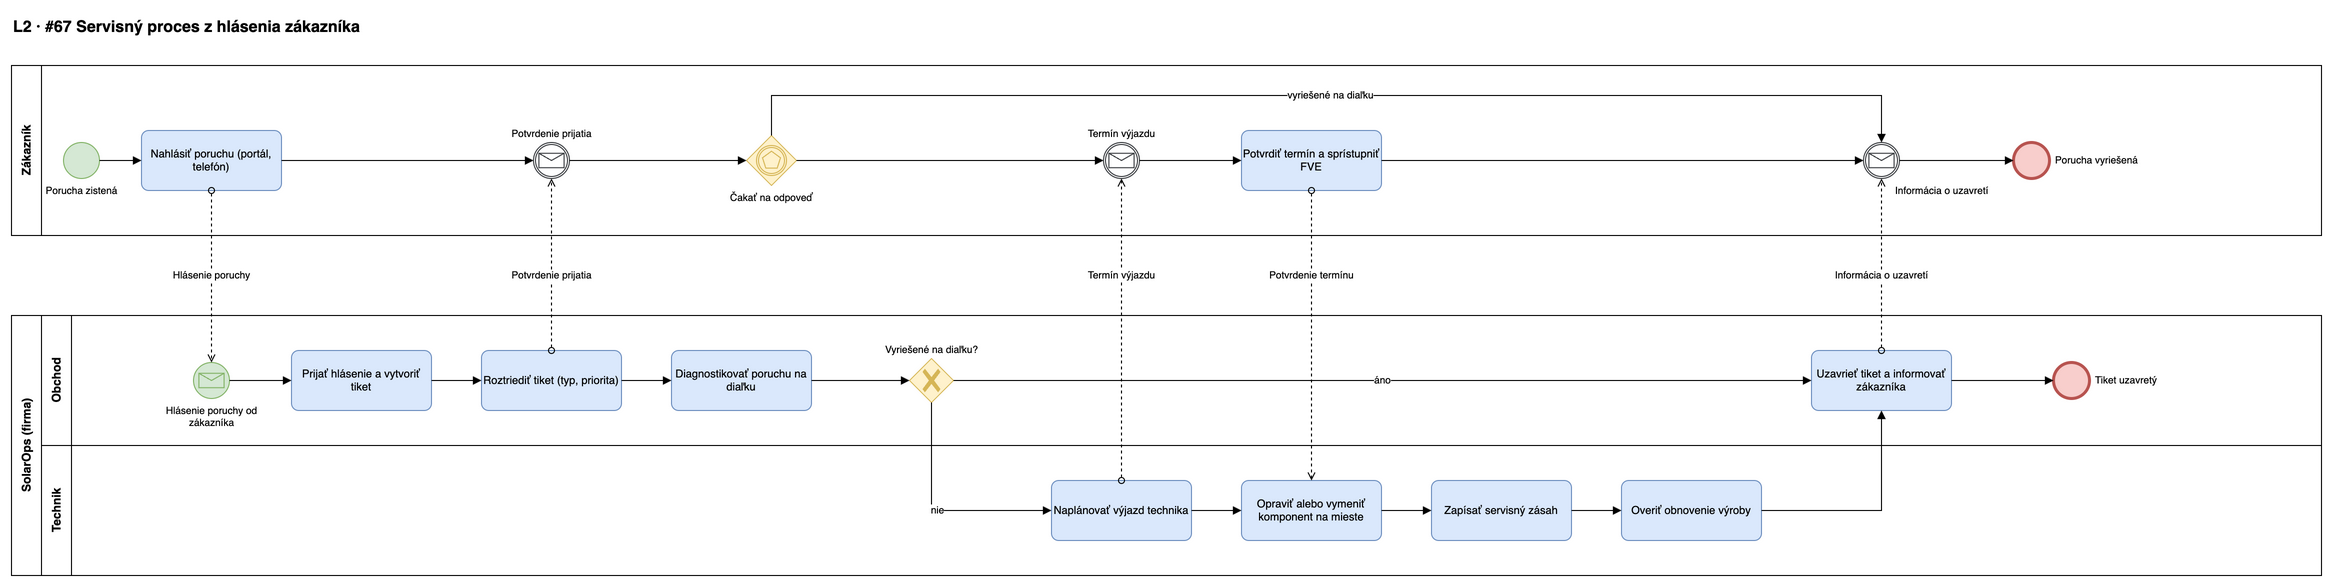

The diagram above was exported from draw.io. Its source (the exported page's mxGraphModel, read from the mxfile embedded in the PNG):
<mxGraphModel adaptiveColors="auto" grid="1" gridSize="10" guides="1" tooltips="1" connect="1" arrows="1" fold="1" page="0" math="0" shadow="0">
  <root>
    <mxCell id="0" />
    <mxCell id="1" parent="0" />
    <mxCell id="p7-title" value="L2 · #67 Servisný proces z hlásenia zákazníka" style="text;html=1;fontSize=16;fontStyle=1;align=left;" vertex="1" parent="1">
      <mxGeometry x="40" y="15" width="900" height="30" as="geometry" />
    </mxCell>
    <mxCell id="p7-Z" value="Zákazník" style="swimlane;horizontal=0;whiteSpace=wrap;html=1;startSize=30;fontStyle=1;fillColor=none;" vertex="1" parent="1">
      <mxGeometry x="40" y="70" width="2310" height="170" as="geometry" />
    </mxCell>
    <mxCell id="p7-pool" value="SolarOps (firma)" style="swimlane;horizontal=0;whiteSpace=wrap;html=1;startSize=30;fontStyle=1;fillColor=none;" vertex="1" parent="1">
      <mxGeometry x="40" y="320" width="2310" height="260" as="geometry" />
    </mxCell>
    <mxCell id="p7-lane0" value="Obchod" style="swimlane;horizontal=0;whiteSpace=wrap;html=1;startSize=30;fillColor=none;" vertex="1" parent="p7-pool">
      <mxGeometry x="30" y="0" width="2280" height="130" as="geometry" />
    </mxCell>
    <mxCell id="p7-lane1" value="Technik" style="swimlane;horizontal=0;whiteSpace=wrap;html=1;startSize=30;fillColor=none;" vertex="1" parent="p7-pool">
      <mxGeometry x="30" y="130" width="2280" height="130" as="geometry" />
    </mxCell>
    <mxCell id="p7-s" value="Hlásenie poruchy od&lt;br&gt;zákazníka" style="shape=mxgraph.bpmn.shape;html=1;labelBackgroundColor=#ffffff;perimeter=ellipsePerimeter;outlineConnect=0;fontSize=10;outline=standard;symbol=message;fillColor=#d5e8d4;strokeColor=#82b366;verticalLabelPosition=bottom;verticalAlign=top;labelPosition=center;align=center;" vertex="1" parent="p7-lane0">
      <mxGeometry x="152" y="47" width="36" height="36" as="geometry" />
    </mxCell>
    <mxCell id="p7-t1" value="Prijať hlásenie a vytvoriť tiket" style="rounded=1;whiteSpace=wrap;html=1;arcSize=12;fillColor=#dae8fc;strokeColor=#6c8ebf;fontSize=11;" vertex="1" parent="p7-lane0">
      <mxGeometry x="250" y="35" width="140" height="60" as="geometry" />
    </mxCell>
    <mxCell id="p7-t1b" value="Roztriediť tiket (typ, priorita)" style="rounded=1;whiteSpace=wrap;html=1;arcSize=12;fillColor=#dae8fc;strokeColor=#6c8ebf;fontSize=11;" vertex="1" parent="p7-lane0">
      <mxGeometry x="440" y="35" width="140" height="60" as="geometry" />
    </mxCell>
    <mxCell id="p7-t2" value="Diagnostikovať poruchu na diaľku" style="rounded=1;whiteSpace=wrap;html=1;arcSize=12;fillColor=#dae8fc;strokeColor=#6c8ebf;fontSize=11;" vertex="1" parent="p7-lane0">
      <mxGeometry x="630" y="35" width="140" height="60" as="geometry" />
    </mxCell>
    <mxCell id="p7-g" value="Vyriešené na diaľku?" style="shape=mxgraph.bpmn.gateway2;html=1;labelBackgroundColor=#ffffff;perimeter=rhombusPerimeter;outlineConnect=0;fillColor=#fff2cc;strokeColor=#d6b656;fontSize=10;outline=none;symbol=none;gwType=exclusive;verticalLabelPosition=top;verticalAlign=bottom;labelPosition=center;align=center;" vertex="1" parent="p7-lane0">
      <mxGeometry x="868" y="43" width="44" height="44" as="geometry" />
    </mxCell>
    <mxCell id="p7-t3" value="Naplánovať výjazd technika" style="rounded=1;whiteSpace=wrap;html=1;arcSize=12;fillColor=#dae8fc;strokeColor=#6c8ebf;fontSize=11;" vertex="1" parent="p7-lane1">
      <mxGeometry x="1010" y="35" width="140" height="60" as="geometry" />
    </mxCell>
    <mxCell id="p7-t4" value="Opraviť alebo vymeniť komponent na mieste" style="rounded=1;whiteSpace=wrap;html=1;arcSize=12;fillColor=#dae8fc;strokeColor=#6c8ebf;fontSize=11;" vertex="1" parent="p7-lane1">
      <mxGeometry x="1200" y="35" width="140" height="60" as="geometry" />
    </mxCell>
    <mxCell id="p7-t5" value="Zapísať servisný zásah" style="rounded=1;whiteSpace=wrap;html=1;arcSize=12;fillColor=#dae8fc;strokeColor=#6c8ebf;fontSize=11;" vertex="1" parent="p7-lane1">
      <mxGeometry x="1390" y="35" width="140" height="60" as="geometry" />
    </mxCell>
    <mxCell id="p7-t6" value="Overiť obnovenie výroby" style="rounded=1;whiteSpace=wrap;html=1;arcSize=12;fillColor=#dae8fc;strokeColor=#6c8ebf;fontSize=11;" vertex="1" parent="p7-lane1">
      <mxGeometry x="1580" y="35" width="140" height="60" as="geometry" />
    </mxCell>
    <mxCell id="p7-t7" value="Uzavrieť tiket a informovať zákazníka" style="rounded=1;whiteSpace=wrap;html=1;arcSize=12;fillColor=#dae8fc;strokeColor=#6c8ebf;fontSize=11;" vertex="1" parent="p7-lane0">
      <mxGeometry x="1770" y="35" width="140" height="60" as="geometry" />
    </mxCell>
    <mxCell id="p7-x" value="Tiket uzavretý" style="shape=mxgraph.bpmn.shape;html=1;labelBackgroundColor=#ffffff;perimeter=ellipsePerimeter;outlineConnect=0;fontSize=10;outline=end;symbol=general;fillColor=#f8cecc;strokeColor=#b85450;verticalLabelPosition=middle;verticalAlign=middle;labelPosition=right;align=left;spacingLeft=4;" vertex="1" parent="p7-lane0">
      <mxGeometry x="2012" y="47" width="36" height="36" as="geometry" />
    </mxCell>
    <mxCell id="p7-zs" value="Porucha zistená" style="shape=mxgraph.bpmn.shape;html=1;labelBackgroundColor=#ffffff;perimeter=ellipsePerimeter;outlineConnect=0;fontSize=10;outline=standard;symbol=general;fillColor=#d5e8d4;strokeColor=#82b366;verticalLabelPosition=bottom;verticalAlign=top;labelPosition=center;align=center;" vertex="1" parent="p7-Z">
      <mxGeometry x="52" y="77" width="36" height="36" as="geometry" />
    </mxCell>
    <mxCell id="p7-z1" value="Nahlásiť poruchu (portál, telefón)" style="rounded=1;whiteSpace=wrap;html=1;arcSize=12;fillColor=#dae8fc;strokeColor=#6c8ebf;fontSize=11;" vertex="1" parent="p7-Z">
      <mxGeometry x="130" y="65" width="140" height="60" as="geometry" />
    </mxCell>
    <mxCell id="p7-zc1" value="Potvrdenie prijatia" style="shape=mxgraph.bpmn.shape;html=1;labelBackgroundColor=#ffffff;perimeter=ellipsePerimeter;outlineConnect=0;fontSize=10;outline=catching;symbol=message;fillColor=#ffffff;strokeColor=#36393d;verticalLabelPosition=top;verticalAlign=bottom;labelPosition=center;align=center;" vertex="1" parent="p7-Z">
      <mxGeometry x="522" y="77" width="36" height="36" as="geometry" />
    </mxCell>
    <mxCell id="p7-zg" value="Čakať na odpoveď" style="shape=mxgraph.bpmn.gateway2;html=1;labelBackgroundColor=#ffffff;perimeter=rhombusPerimeter;outlineConnect=0;fillColor=#fff2cc;strokeColor=#d6b656;fontSize=10;outline=catching;symbol=multiple;verticalLabelPosition=bottom;verticalAlign=top;labelPosition=center;align=center;" vertex="1" parent="p7-Z">
      <mxGeometry x="735" y="70" width="50" height="50" as="geometry" />
    </mxCell>
    <mxCell id="p7-zc2" value="Termín výjazdu" style="shape=mxgraph.bpmn.shape;html=1;labelBackgroundColor=#ffffff;perimeter=ellipsePerimeter;outlineConnect=0;fontSize=10;outline=catching;symbol=message;fillColor=#ffffff;strokeColor=#36393d;verticalLabelPosition=top;verticalAlign=bottom;labelPosition=center;align=center;" vertex="1" parent="p7-Z">
      <mxGeometry x="1092" y="77" width="36" height="36" as="geometry" />
    </mxCell>
    <mxCell id="p7-z2" value="Potvrdiť termín a sprístupniť FVE" style="rounded=1;whiteSpace=wrap;html=1;arcSize=12;fillColor=#dae8fc;strokeColor=#6c8ebf;fontSize=11;" vertex="1" parent="p7-Z">
      <mxGeometry x="1230" y="65" width="140" height="60" as="geometry" />
    </mxCell>
    <mxCell id="p7-zc3" value="Informácia o uzavretí" style="shape=mxgraph.bpmn.shape;html=1;labelBackgroundColor=#ffffff;perimeter=ellipsePerimeter;outlineConnect=0;fontSize=10;outline=catching;symbol=message;fillColor=#ffffff;strokeColor=#36393d;verticalLabelPosition=bottom;verticalAlign=top;labelPosition=right;align=left;spacingLeft=-6;" vertex="1" parent="p7-Z">
      <mxGeometry x="1852" y="77" width="36" height="36" as="geometry" />
    </mxCell>
    <mxCell id="p7-zx" value="Porucha vyriešená" style="shape=mxgraph.bpmn.shape;html=1;labelBackgroundColor=#ffffff;perimeter=ellipsePerimeter;outlineConnect=0;fontSize=10;outline=end;symbol=general;fillColor=#f8cecc;strokeColor=#b85450;verticalLabelPosition=middle;verticalAlign=middle;labelPosition=right;align=left;spacingLeft=4;" vertex="1" parent="p7-Z">
      <mxGeometry x="2002" y="77" width="36" height="36" as="geometry" />
    </mxCell>
    <mxCell id="p7-e1" value="" style="edgeStyle=orthogonalEdgeStyle;rounded=0;html=1;endArrow=block;endFill=1;fontSize=10;labelBackgroundColor=#ffffff;exitX=1;exitY=0.5;entryX=0;entryY=0.5;" edge="1" parent="1" source="p7-s" target="p7-t1">
      <mxGeometry relative="1" as="geometry" />
    </mxCell>
    <mxCell id="p7-e2" value="" style="edgeStyle=orthogonalEdgeStyle;rounded=0;html=1;endArrow=block;endFill=1;fontSize=10;labelBackgroundColor=#ffffff;exitX=1;exitY=0.5;entryX=0;entryY=0.5;" edge="1" parent="1" source="p7-t1" target="p7-t1b">
      <mxGeometry relative="1" as="geometry" />
    </mxCell>
    <mxCell id="p7-e3" value="" style="edgeStyle=orthogonalEdgeStyle;rounded=0;html=1;endArrow=block;endFill=1;fontSize=10;labelBackgroundColor=#ffffff;exitX=1;exitY=0.5;entryX=0;entryY=0.5;" edge="1" parent="1" source="p7-t1b" target="p7-t2">
      <mxGeometry relative="1" as="geometry" />
    </mxCell>
    <mxCell id="p7-e4" value="" style="edgeStyle=orthogonalEdgeStyle;rounded=0;html=1;endArrow=block;endFill=1;fontSize=10;labelBackgroundColor=#ffffff;exitX=1;exitY=0.5;entryX=0;entryY=0.5;" edge="1" parent="1" source="p7-t2" target="p7-g">
      <mxGeometry relative="1" as="geometry" />
    </mxCell>
    <mxCell id="p7-e5" value="áno" style="edgeStyle=orthogonalEdgeStyle;rounded=0;html=1;endArrow=block;endFill=1;fontSize=10;labelBackgroundColor=#ffffff;exitX=1;exitY=0.5;entryX=0;entryY=0.5;" edge="1" parent="1" source="p7-g" target="p7-t7">
      <mxGeometry relative="1" as="geometry" />
    </mxCell>
    <mxCell id="p7-e6" value="nie" style="edgeStyle=orthogonalEdgeStyle;rounded=0;html=1;endArrow=block;endFill=1;fontSize=10;labelBackgroundColor=#ffffff;exitX=0.5;exitY=1;entryX=0;entryY=0.5;" edge="1" parent="1" source="p7-g" target="p7-t3">
      <mxGeometry relative="1" as="geometry" />
    </mxCell>
    <mxCell id="p7-e7" value="" style="edgeStyle=orthogonalEdgeStyle;rounded=0;html=1;endArrow=block;endFill=1;fontSize=10;labelBackgroundColor=#ffffff;exitX=1;exitY=0.5;entryX=0;entryY=0.5;" edge="1" parent="1" source="p7-t3" target="p7-t4">
      <mxGeometry relative="1" as="geometry" />
    </mxCell>
    <mxCell id="p7-e8" value="" style="edgeStyle=orthogonalEdgeStyle;rounded=0;html=1;endArrow=block;endFill=1;fontSize=10;labelBackgroundColor=#ffffff;exitX=1;exitY=0.5;entryX=0;entryY=0.5;" edge="1" parent="1" source="p7-t4" target="p7-t5">
      <mxGeometry relative="1" as="geometry" />
    </mxCell>
    <mxCell id="p7-e9" value="" style="edgeStyle=orthogonalEdgeStyle;rounded=0;html=1;endArrow=block;endFill=1;fontSize=10;labelBackgroundColor=#ffffff;exitX=1;exitY=0.5;entryX=0;entryY=0.5;" edge="1" parent="1" source="p7-t5" target="p7-t6">
      <mxGeometry relative="1" as="geometry" />
    </mxCell>
    <mxCell id="p7-e10" value="" style="edgeStyle=orthogonalEdgeStyle;rounded=0;html=1;endArrow=block;endFill=1;fontSize=10;labelBackgroundColor=#ffffff;exitX=1;exitY=0.5;entryX=0.5;entryY=1;" edge="1" parent="1" source="p7-t6" target="p7-t7">
      <mxGeometry relative="1" as="geometry" />
    </mxCell>
    <mxCell id="p7-e11" value="" style="edgeStyle=orthogonalEdgeStyle;rounded=0;html=1;endArrow=block;endFill=1;fontSize=10;labelBackgroundColor=#ffffff;exitX=1;exitY=0.5;entryX=0;entryY=0.5;" edge="1" parent="1" source="p7-t7" target="p7-x">
      <mxGeometry relative="1" as="geometry" />
    </mxCell>
    <mxCell id="p7-e12" value="Hlásenie poruchy" style="edgeStyle=orthogonalEdgeStyle;rounded=0;html=1;dashed=1;endArrow=open;endFill=0;startArrow=oval;startFill=0;fontSize=10;labelBackgroundColor=#ffffff;exitX=0.5;exitY=1;entryX=0.5;entryY=0;" edge="1" parent="1" source="p7-z1" target="p7-s">
      <mxGeometry relative="1" as="geometry" x="-0.012" />
    </mxCell>
    <mxCell id="p7-e13" value="Potvrdenie prijatia" style="edgeStyle=orthogonalEdgeStyle;rounded=0;html=1;dashed=1;endArrow=open;endFill=0;startArrow=oval;startFill=0;fontSize=10;labelBackgroundColor=#ffffff;exitX=0.5;exitY=0;entryX=0.5;entryY=1;" edge="1" parent="1" source="p7-t1b" target="p7-zc1">
      <mxGeometry relative="1" as="geometry" x="-0.128" />
    </mxCell>
    <mxCell id="p7-e14" value="Termín výjazdu" style="edgeStyle=orthogonalEdgeStyle;rounded=0;html=1;dashed=1;endArrow=open;endFill=0;startArrow=oval;startFill=0;fontSize=10;labelBackgroundColor=#ffffff;exitX=0.5;exitY=0;entryX=0.5;entryY=1;" edge="1" parent="1" source="p7-t3" target="p7-zc2">
      <mxGeometry relative="1" as="geometry" x="0.358" />
    </mxCell>
    <mxCell id="p7-e15" value="Informácia o uzavretí" style="edgeStyle=orthogonalEdgeStyle;rounded=0;html=1;dashed=1;endArrow=open;endFill=0;startArrow=oval;startFill=0;fontSize=10;labelBackgroundColor=#ffffff;exitX=0.5;exitY=0;entryX=0.5;entryY=1;" edge="1" parent="1" source="p7-t7" target="p7-zc3">
      <mxGeometry relative="1" as="geometry" x="-0.128" />
    </mxCell>
    <mxCell id="p7-f1" value="" style="edgeStyle=orthogonalEdgeStyle;rounded=0;html=1;endArrow=block;endFill=1;fontSize=10;labelBackgroundColor=#ffffff;exitX=1;exitY=0.5;entryX=0;entryY=0.5;" edge="1" parent="1" source="p7-zs" target="p7-z1">
      <mxGeometry relative="1" as="geometry" />
    </mxCell>
    <mxCell id="p7-f2" value="" style="edgeStyle=orthogonalEdgeStyle;rounded=0;html=1;endArrow=block;endFill=1;fontSize=10;labelBackgroundColor=#ffffff;exitX=1;exitY=0.5;entryX=0;entryY=0.5;" edge="1" parent="1" source="p7-z1" target="p7-zc1">
      <mxGeometry relative="1" as="geometry" />
    </mxCell>
    <mxCell id="p7-f3" value="" style="edgeStyle=orthogonalEdgeStyle;rounded=0;html=1;endArrow=block;endFill=1;fontSize=10;labelBackgroundColor=#ffffff;exitX=1;exitY=0.5;entryX=0;entryY=0.5;" edge="1" parent="1" source="p7-zc1" target="p7-zg">
      <mxGeometry relative="1" as="geometry" />
    </mxCell>
    <mxCell id="p7-f4" value="" style="edgeStyle=orthogonalEdgeStyle;rounded=0;html=1;endArrow=block;endFill=1;fontSize=10;labelBackgroundColor=#ffffff;exitX=1;exitY=0.5;entryX=0;entryY=0.5;" edge="1" parent="1" source="p7-zg" target="p7-zc2">
      <mxGeometry relative="1" as="geometry" />
    </mxCell>
    <mxCell id="p7-f5" value="" style="edgeStyle=orthogonalEdgeStyle;rounded=0;html=1;endArrow=block;endFill=1;fontSize=10;labelBackgroundColor=#ffffff;exitX=1;exitY=0.5;entryX=0;entryY=0.5;" edge="1" parent="1" source="p7-zc2" target="p7-z2">
      <mxGeometry relative="1" as="geometry" />
    </mxCell>
    <mxCell id="p7-f6" value="" style="edgeStyle=orthogonalEdgeStyle;rounded=0;html=1;endArrow=block;endFill=1;fontSize=10;labelBackgroundColor=#ffffff;exitX=1;exitY=0.5;entryX=0;entryY=0.5;" edge="1" parent="1" source="p7-z2" target="p7-zc3">
      <mxGeometry relative="1" as="geometry" />
    </mxCell>
    <mxCell id="p7-f7" value="vyriešené na diaľku" style="edgeStyle=orthogonalEdgeStyle;rounded=0;html=1;endArrow=block;endFill=1;fontSize=10;labelBackgroundColor=#ffffff;exitX=0.5;exitY=0;entryX=0.5;entryY=0;" edge="1" parent="1" source="p7-zg" target="p7-zc3">
      <mxGeometry relative="1" as="geometry">
        <Array as="points">
          <mxPoint x="800" y="100" />
          <mxPoint x="1910" y="100" />
        </Array>
      </mxGeometry>
    </mxCell>
    <mxCell id="p7-f8" value="" style="edgeStyle=orthogonalEdgeStyle;rounded=0;html=1;endArrow=block;endFill=1;fontSize=10;labelBackgroundColor=#ffffff;exitX=1;exitY=0.5;entryX=0;entryY=0.5;" edge="1" parent="1" source="p7-zc3" target="p7-zx">
      <mxGeometry relative="1" as="geometry" />
    </mxCell>
    <mxCell id="p7-zm1" value="Potvrdenie termínu" style="edgeStyle=orthogonalEdgeStyle;rounded=0;html=1;dashed=1;endArrow=open;endFill=0;startArrow=oval;startFill=0;fontSize=10;labelBackgroundColor=#ffffff;exitX=0.5;exitY=1;entryX=0.5;entryY=0;" edge="1" parent="1" source="p7-z2" target="p7-t4">
      <mxGeometry relative="1" as="geometry" x="-0.414" />
    </mxCell>
  </root>
</mxGraphModel>